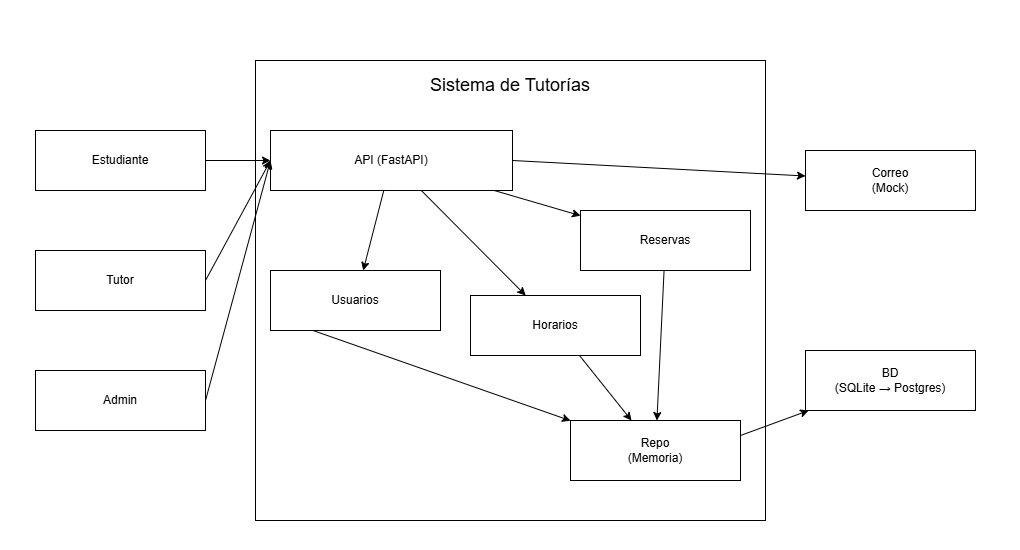

The diagram above was exported from draw.io. Its source (the exported page's mxGraphModel, read from the mxfile embedded in the PNG):
<mxGraphModel dx="1938" dy="594" grid="1" gridSize="10" guides="1" tooltips="1" connect="1" arrows="1" fold="1" page="1" pageScale="1" pageWidth="850" pageHeight="1100" math="0" shadow="0">
  <root>
    <mxCell id="0" />
    <mxCell id="1" parent="0" />
    <mxCell id="n4Ns7aJheK7ETo2g9wPg-1" parent="1" style="rounded=0;whiteSpace=wrap;html=1;" value="" vertex="1">
      <mxGeometry height="460" width="510" x="175" y="80" as="geometry" />
    </mxCell>
    <mxCell id="n4Ns7aJheK7ETo2g9wPg-23" edge="1" parent="1" source="n4Ns7aJheK7ETo2g9wPg-2" style="rounded=0;orthogonalLoop=1;jettySize=auto;html=1;exitX=1;exitY=0.5;exitDx=0;exitDy=0;" target="n4Ns7aJheK7ETo2g9wPg-22">
      <mxGeometry relative="1" as="geometry" />
    </mxCell>
    <mxCell id="n4Ns7aJheK7ETo2g9wPg-2" parent="1" style="rounded=0;whiteSpace=wrap;html=1;" value="API (FastAPI)" vertex="1">
      <mxGeometry height="60" width="242" x="190" y="150" as="geometry" />
    </mxCell>
    <mxCell id="n4Ns7aJheK7ETo2g9wPg-6" edge="1" parent="1" source="n4Ns7aJheK7ETo2g9wPg-3" style="rounded=0;orthogonalLoop=1;jettySize=auto;html=1;startArrow=classic;startFill=1;endArrow=none;endFill=0;" target="n4Ns7aJheK7ETo2g9wPg-2">
      <mxGeometry relative="1" as="geometry" />
    </mxCell>
    <mxCell id="n4Ns7aJheK7ETo2g9wPg-11" edge="1" parent="1" source="n4Ns7aJheK7ETo2g9wPg-3" style="rounded=0;orthogonalLoop=1;jettySize=auto;html=1;exitX=0.25;exitY=1;exitDx=0;exitDy=0;" target="n4Ns7aJheK7ETo2g9wPg-10">
      <mxGeometry relative="1" as="geometry" />
    </mxCell>
    <mxCell id="n4Ns7aJheK7ETo2g9wPg-3" parent="1" style="rounded=0;whiteSpace=wrap;html=1;" value="Usuarios" vertex="1">
      <mxGeometry height="60" width="170" x="190" y="290" as="geometry" />
    </mxCell>
    <mxCell id="n4Ns7aJheK7ETo2g9wPg-7" edge="1" parent="1" source="n4Ns7aJheK7ETo2g9wPg-4" style="rounded=0;orthogonalLoop=1;jettySize=auto;html=1;startArrow=classic;startFill=1;endArrow=none;endFill=0;" target="n4Ns7aJheK7ETo2g9wPg-2">
      <mxGeometry relative="1" as="geometry" />
    </mxCell>
    <mxCell id="n4Ns7aJheK7ETo2g9wPg-12" edge="1" parent="1" source="n4Ns7aJheK7ETo2g9wPg-4" style="rounded=0;orthogonalLoop=1;jettySize=auto;html=1;" target="n4Ns7aJheK7ETo2g9wPg-10">
      <mxGeometry relative="1" as="geometry" />
    </mxCell>
    <mxCell id="n4Ns7aJheK7ETo2g9wPg-4" parent="1" style="rounded=0;whiteSpace=wrap;html=1;" value="Horarios" vertex="1">
      <mxGeometry height="60" width="170" x="390" y="315" as="geometry" />
    </mxCell>
    <mxCell id="n4Ns7aJheK7ETo2g9wPg-9" edge="1" parent="1" source="n4Ns7aJheK7ETo2g9wPg-5" style="rounded=0;orthogonalLoop=1;jettySize=auto;html=1;startArrow=classic;startFill=1;endArrow=none;endFill=0;" target="n4Ns7aJheK7ETo2g9wPg-2">
      <mxGeometry relative="1" as="geometry" />
    </mxCell>
    <mxCell id="n4Ns7aJheK7ETo2g9wPg-13" edge="1" parent="1" source="n4Ns7aJheK7ETo2g9wPg-5" style="rounded=0;orthogonalLoop=1;jettySize=auto;html=1;" target="n4Ns7aJheK7ETo2g9wPg-10">
      <mxGeometry relative="1" as="geometry" />
    </mxCell>
    <mxCell id="n4Ns7aJheK7ETo2g9wPg-5" parent="1" style="rounded=0;whiteSpace=wrap;html=1;" value="Reservas" vertex="1">
      <mxGeometry height="60" width="170" x="500" y="230" as="geometry" />
    </mxCell>
    <mxCell id="n4Ns7aJheK7ETo2g9wPg-10" parent="1" style="rounded=0;whiteSpace=wrap;html=1;" value="Repo&lt;div&gt;(Memoria)&lt;/div&gt;" vertex="1">
      <mxGeometry height="60" width="170" x="490" y="440" as="geometry" />
    </mxCell>
    <mxCell id="n4Ns7aJheK7ETo2g9wPg-18" edge="1" parent="1" source="n4Ns7aJheK7ETo2g9wPg-14" style="edgeStyle=orthogonalEdgeStyle;rounded=0;orthogonalLoop=1;jettySize=auto;html=1;" target="n4Ns7aJheK7ETo2g9wPg-2">
      <mxGeometry relative="1" as="geometry" />
    </mxCell>
    <mxCell id="n4Ns7aJheK7ETo2g9wPg-14" parent="1" style="rounded=0;whiteSpace=wrap;html=1;" value="Estudiante" vertex="1">
      <mxGeometry height="60" width="170" x="-45" y="150" as="geometry" />
    </mxCell>
    <mxCell id="n4Ns7aJheK7ETo2g9wPg-17" edge="1" parent="1" source="n4Ns7aJheK7ETo2g9wPg-15" style="rounded=0;orthogonalLoop=1;jettySize=auto;html=1;exitX=1;exitY=0.5;exitDx=0;exitDy=0;entryX=0;entryY=0.5;entryDx=0;entryDy=0;" target="n4Ns7aJheK7ETo2g9wPg-2">
      <mxGeometry relative="1" as="geometry" />
    </mxCell>
    <mxCell id="n4Ns7aJheK7ETo2g9wPg-15" parent="1" style="rounded=0;whiteSpace=wrap;html=1;" value="Tutor" vertex="1">
      <mxGeometry height="60" width="170" x="-45" y="270" as="geometry" />
    </mxCell>
    <mxCell id="n4Ns7aJheK7ETo2g9wPg-19" edge="1" parent="1" source="n4Ns7aJheK7ETo2g9wPg-16" style="rounded=0;orthogonalLoop=1;jettySize=auto;html=1;exitX=1;exitY=0.5;exitDx=0;exitDy=0;entryX=0;entryY=0.5;entryDx=0;entryDy=0;" target="n4Ns7aJheK7ETo2g9wPg-2">
      <mxGeometry relative="1" as="geometry" />
    </mxCell>
    <mxCell id="n4Ns7aJheK7ETo2g9wPg-16" parent="1" style="rounded=0;whiteSpace=wrap;html=1;" value="Admin" vertex="1">
      <mxGeometry height="60" width="170" x="-45" y="390" as="geometry" />
    </mxCell>
    <mxCell id="n4Ns7aJheK7ETo2g9wPg-21" edge="1" parent="1" source="n4Ns7aJheK7ETo2g9wPg-20" style="rounded=0;orthogonalLoop=1;jettySize=auto;html=1;entryX=1;entryY=0.25;entryDx=0;entryDy=0;endArrow=none;endFill=0;startArrow=classic;startFill=1;" target="n4Ns7aJheK7ETo2g9wPg-10">
      <mxGeometry relative="1" as="geometry" />
    </mxCell>
    <mxCell id="n4Ns7aJheK7ETo2g9wPg-20" parent="1" style="rounded=0;whiteSpace=wrap;html=1;" value="BD&lt;br&gt;(SQLite → Postgres)" vertex="1">
      <mxGeometry height="60" width="170" x="725" y="370" as="geometry" />
    </mxCell>
    <mxCell id="n4Ns7aJheK7ETo2g9wPg-22" parent="1" style="rounded=0;whiteSpace=wrap;html=1;" value="Correo&lt;br&gt;(Mock)" vertex="1">
      <mxGeometry height="60" width="170" x="725" y="170" as="geometry" />
    </mxCell>
    <mxCell id="n4Ns7aJheK7ETo2g9wPg-24" parent="1" style="text;html=1;whiteSpace=wrap;strokeColor=none;fillColor=none;align=center;verticalAlign=middle;rounded=0;fontStyle=0;fontSize=18;" value="Sistema de Tutorías" vertex="1">
      <mxGeometry height="30" width="220" x="320" y="90" as="geometry" />
    </mxCell>
    <mxCell id="n4Ns7aJheK7ETo2g9wPg-25" parent="1" style="rounded=0;whiteSpace=wrap;html=1;fillColor=none;strokeColor=none;" value="" vertex="1">
      <mxGeometry height="550" width="1020" x="-80" y="20" as="geometry" />
    </mxCell>
  </root>
</mxGraphModel>